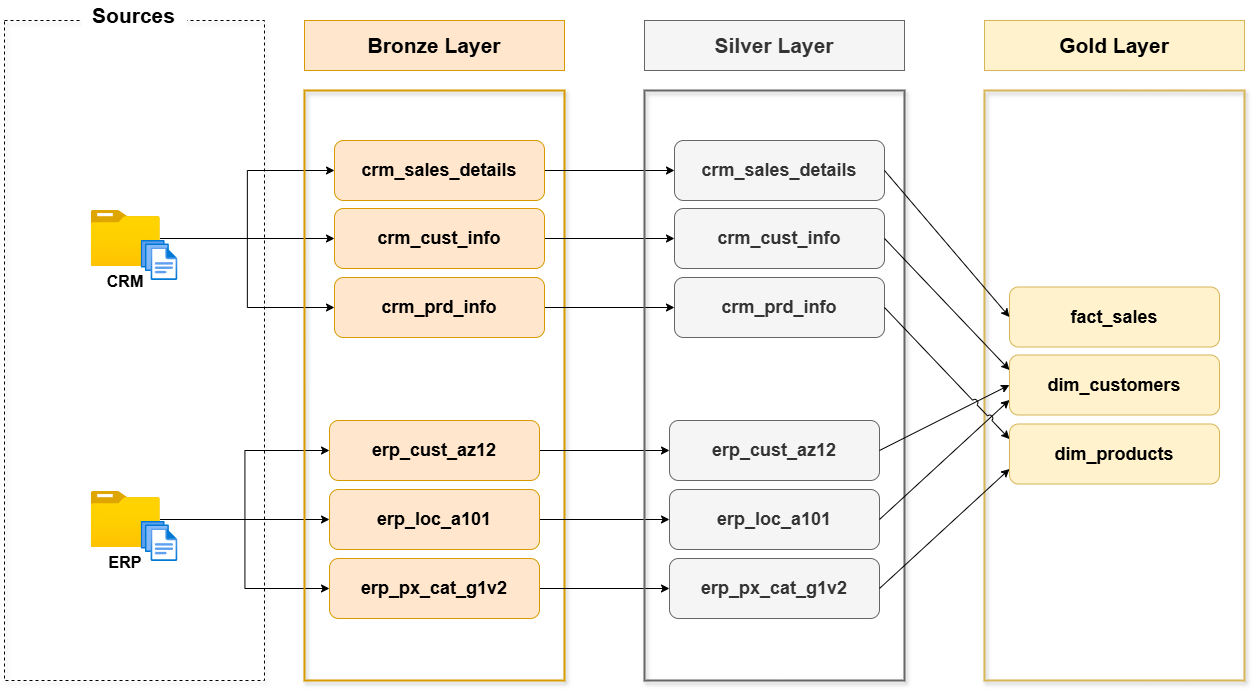

The diagram above was exported from draw.io. Its source (the exported page's mxGraphModel, read from the mxfile embedded in the PNG):
<mxGraphModel dx="1489" dy="894" grid="1" gridSize="10" guides="1" tooltips="1" connect="1" arrows="1" fold="1" page="1" pageScale="1" pageWidth="1654" pageHeight="1169" background="#FFFFFF" math="0" shadow="0">
  <root>
    <mxCell id="0" />
    <mxCell id="1" parent="0" />
    <mxCell id="btEB0Ey7ILfzcX8zM54C-1" value="" style="rounded=0;whiteSpace=wrap;html=1;fillColor=none;glass=0;shadow=1;dashed=1;" parent="1" vertex="1">
      <mxGeometry x="207" y="265" width="260" height="660" as="geometry" />
    </mxCell>
    <mxCell id="btEB0Ey7ILfzcX8zM54C-2" value="&lt;font style=&quot;font-size: 21px;&quot;&gt;&lt;b&gt;Sources&lt;/b&gt;&lt;/font&gt;" style="text;html=1;whiteSpace=wrap;align=center;verticalAlign=middle;rounded=0;fillColor=default;" parent="1" vertex="1">
      <mxGeometry x="284.5" y="245" width="105" height="30" as="geometry" />
    </mxCell>
    <mxCell id="2R53I_UooF_Xu1RTzRkX-9" style="edgeStyle=orthogonalEdgeStyle;rounded=0;orthogonalLoop=1;jettySize=auto;html=1;entryX=0;entryY=0.5;entryDx=0;entryDy=0;" parent="1" source="jAbc1EloWxJ1LP8j9Z5r-1" target="2R53I_UooF_Xu1RTzRkX-3" edge="1">
      <mxGeometry relative="1" as="geometry" />
    </mxCell>
    <mxCell id="2R53I_UooF_Xu1RTzRkX-10" style="edgeStyle=orthogonalEdgeStyle;rounded=0;orthogonalLoop=1;jettySize=auto;html=1;entryX=0;entryY=0.5;entryDx=0;entryDy=0;" parent="1" source="jAbc1EloWxJ1LP8j9Z5r-1" target="2R53I_UooF_Xu1RTzRkX-4" edge="1">
      <mxGeometry relative="1" as="geometry" />
    </mxCell>
    <mxCell id="2R53I_UooF_Xu1RTzRkX-11" style="edgeStyle=orthogonalEdgeStyle;rounded=0;orthogonalLoop=1;jettySize=auto;html=1;entryX=0;entryY=0.5;entryDx=0;entryDy=0;" parent="1" source="jAbc1EloWxJ1LP8j9Z5r-1" target="2R53I_UooF_Xu1RTzRkX-5" edge="1">
      <mxGeometry relative="1" as="geometry" />
    </mxCell>
    <mxCell id="jAbc1EloWxJ1LP8j9Z5r-1" value="" style="image;aspect=fixed;html=1;points=[];align=center;fontSize=12;image=img/lib/azure2/general/Folder_Blank.svg;" parent="1" vertex="1">
      <mxGeometry x="293.75" y="455" width="69" height="56.00000000000001" as="geometry" />
    </mxCell>
    <mxCell id="2R53I_UooF_Xu1RTzRkX-13" style="edgeStyle=orthogonalEdgeStyle;rounded=0;orthogonalLoop=1;jettySize=auto;html=1;entryX=0;entryY=0.5;entryDx=0;entryDy=0;" parent="1" source="jAbc1EloWxJ1LP8j9Z5r-2" target="2R53I_UooF_Xu1RTzRkX-7" edge="1">
      <mxGeometry relative="1" as="geometry" />
    </mxCell>
    <mxCell id="2R53I_UooF_Xu1RTzRkX-14" style="edgeStyle=orthogonalEdgeStyle;rounded=0;orthogonalLoop=1;jettySize=auto;html=1;entryX=0;entryY=0.5;entryDx=0;entryDy=0;" parent="1" source="jAbc1EloWxJ1LP8j9Z5r-2" target="2R53I_UooF_Xu1RTzRkX-8" edge="1">
      <mxGeometry relative="1" as="geometry" />
    </mxCell>
    <mxCell id="2R53I_UooF_Xu1RTzRkX-15" style="edgeStyle=orthogonalEdgeStyle;rounded=0;orthogonalLoop=1;jettySize=auto;html=1;entryX=0;entryY=0.5;entryDx=0;entryDy=0;" parent="1" source="jAbc1EloWxJ1LP8j9Z5r-2" target="2R53I_UooF_Xu1RTzRkX-6" edge="1">
      <mxGeometry relative="1" as="geometry" />
    </mxCell>
    <mxCell id="jAbc1EloWxJ1LP8j9Z5r-2" value="" style="image;aspect=fixed;html=1;points=[];align=center;fontSize=12;image=img/lib/azure2/general/Folder_Blank.svg;" parent="1" vertex="1">
      <mxGeometry x="293.75" y="736" width="69" height="56.00000000000001" as="geometry" />
    </mxCell>
    <mxCell id="jAbc1EloWxJ1LP8j9Z5r-3" value="&lt;span&gt;&lt;font&gt;CRM&lt;/font&gt;&lt;/span&gt;" style="text;html=1;whiteSpace=wrap;strokeColor=none;fillColor=none;align=center;verticalAlign=middle;rounded=0;fontSize=16;fontStyle=1" parent="1" vertex="1">
      <mxGeometry x="297.75" y="511" width="60" height="30" as="geometry" />
    </mxCell>
    <mxCell id="jAbc1EloWxJ1LP8j9Z5r-4" value="&lt;span&gt;&lt;font&gt;ERP&lt;/font&gt;&lt;/span&gt;" style="text;html=1;whiteSpace=wrap;strokeColor=none;fillColor=none;align=center;verticalAlign=middle;rounded=0;fontSize=16;fontStyle=1" parent="1" vertex="1">
      <mxGeometry x="297.75" y="792" width="60" height="30" as="geometry" />
    </mxCell>
    <mxCell id="jAbc1EloWxJ1LP8j9Z5r-5" value="" style="image;aspect=fixed;html=1;points=[];align=center;fontSize=12;image=img/lib/azure2/general/Files.svg;" parent="1" vertex="1">
      <mxGeometry x="343.68" y="485" width="36.57" height="40" as="geometry" />
    </mxCell>
    <mxCell id="jAbc1EloWxJ1LP8j9Z5r-6" value="" style="image;aspect=fixed;html=1;points=[];align=center;fontSize=12;image=img/lib/azure2/general/Files.svg;" parent="1" vertex="1">
      <mxGeometry x="343.68" y="766" width="36.57" height="40" as="geometry" />
    </mxCell>
    <mxCell id="2R53I_UooF_Xu1RTzRkX-1" value="" style="rounded=0;whiteSpace=wrap;html=1;fillColor=none;glass=0;shadow=1;strokeColor=#d79b00;strokeWidth=2;" parent="1" vertex="1">
      <mxGeometry x="507" y="335" width="260" height="590" as="geometry" />
    </mxCell>
    <mxCell id="2R53I_UooF_Xu1RTzRkX-2" value="&lt;font&gt;&lt;span&gt;Bronze Layer&lt;/span&gt;&lt;/font&gt;" style="text;html=1;whiteSpace=wrap;align=center;verticalAlign=middle;rounded=0;fillColor=#ffe6cc;fontSize=21;strokeColor=#d79b00;fontStyle=1" parent="1" vertex="1">
      <mxGeometry x="507" y="265" width="260" height="50" as="geometry" />
    </mxCell>
    <mxCell id="PQPERGggTi_uGihFsOvl-9" style="edgeStyle=orthogonalEdgeStyle;rounded=0;orthogonalLoop=1;jettySize=auto;html=1;entryX=0;entryY=0.5;entryDx=0;entryDy=0;" parent="1" source="2R53I_UooF_Xu1RTzRkX-3" target="PQPERGggTi_uGihFsOvl-3" edge="1">
      <mxGeometry relative="1" as="geometry" />
    </mxCell>
    <mxCell id="2R53I_UooF_Xu1RTzRkX-3" value="crm_sales_details" style="rounded=1;whiteSpace=wrap;html=1;fontSize=18;fontStyle=1;fillColor=#ffe6cc;strokeColor=#d79b00;" parent="1" vertex="1">
      <mxGeometry x="537" y="385" width="210" height="60" as="geometry" />
    </mxCell>
    <mxCell id="PQPERGggTi_uGihFsOvl-10" style="edgeStyle=orthogonalEdgeStyle;rounded=0;orthogonalLoop=1;jettySize=auto;html=1;entryX=0;entryY=0.5;entryDx=0;entryDy=0;" parent="1" source="2R53I_UooF_Xu1RTzRkX-4" target="PQPERGggTi_uGihFsOvl-4" edge="1">
      <mxGeometry relative="1" as="geometry" />
    </mxCell>
    <mxCell id="2R53I_UooF_Xu1RTzRkX-4" value="crm_cust_info" style="rounded=1;whiteSpace=wrap;html=1;fontSize=18;fontStyle=1;fillColor=#ffe6cc;strokeColor=#d79b00;" parent="1" vertex="1">
      <mxGeometry x="537" y="453" width="210" height="60" as="geometry" />
    </mxCell>
    <mxCell id="PQPERGggTi_uGihFsOvl-11" style="edgeStyle=orthogonalEdgeStyle;rounded=0;orthogonalLoop=1;jettySize=auto;html=1;entryX=0;entryY=0.5;entryDx=0;entryDy=0;" parent="1" source="2R53I_UooF_Xu1RTzRkX-5" target="PQPERGggTi_uGihFsOvl-5" edge="1">
      <mxGeometry relative="1" as="geometry" />
    </mxCell>
    <mxCell id="2R53I_UooF_Xu1RTzRkX-5" value="crm_prd_info" style="rounded=1;whiteSpace=wrap;html=1;fontSize=18;fontStyle=1;fillColor=#ffe6cc;strokeColor=#d79b00;" parent="1" vertex="1">
      <mxGeometry x="537" y="522" width="210" height="60" as="geometry" />
    </mxCell>
    <mxCell id="PQPERGggTi_uGihFsOvl-12" style="edgeStyle=orthogonalEdgeStyle;rounded=0;orthogonalLoop=1;jettySize=auto;html=1;entryX=0;entryY=0.5;entryDx=0;entryDy=0;" parent="1" source="2R53I_UooF_Xu1RTzRkX-6" target="PQPERGggTi_uGihFsOvl-6" edge="1">
      <mxGeometry relative="1" as="geometry" />
    </mxCell>
    <mxCell id="2R53I_UooF_Xu1RTzRkX-6" value="erp_cust_az12" style="rounded=1;whiteSpace=wrap;html=1;fontSize=18;fontStyle=1;fillColor=#ffe6cc;strokeColor=#d79b00;" parent="1" vertex="1">
      <mxGeometry x="532" y="665" width="210" height="60" as="geometry" />
    </mxCell>
    <mxCell id="PQPERGggTi_uGihFsOvl-13" style="edgeStyle=orthogonalEdgeStyle;rounded=0;orthogonalLoop=1;jettySize=auto;html=1;entryX=0;entryY=0.5;entryDx=0;entryDy=0;" parent="1" source="2R53I_UooF_Xu1RTzRkX-7" target="PQPERGggTi_uGihFsOvl-7" edge="1">
      <mxGeometry relative="1" as="geometry" />
    </mxCell>
    <mxCell id="2R53I_UooF_Xu1RTzRkX-7" value="erp_loc_a101" style="rounded=1;whiteSpace=wrap;html=1;fontSize=18;fontStyle=1;fillColor=#ffe6cc;strokeColor=#d79b00;" parent="1" vertex="1">
      <mxGeometry x="532" y="734" width="210" height="60" as="geometry" />
    </mxCell>
    <mxCell id="PQPERGggTi_uGihFsOvl-14" style="edgeStyle=orthogonalEdgeStyle;rounded=0;orthogonalLoop=1;jettySize=auto;html=1;entryX=0;entryY=0.5;entryDx=0;entryDy=0;" parent="1" source="2R53I_UooF_Xu1RTzRkX-8" target="PQPERGggTi_uGihFsOvl-8" edge="1">
      <mxGeometry relative="1" as="geometry" />
    </mxCell>
    <mxCell id="2R53I_UooF_Xu1RTzRkX-8" value="erp_px_cat_g1v2" style="rounded=1;whiteSpace=wrap;html=1;fontSize=18;fontStyle=1;fillColor=#ffe6cc;strokeColor=#d79b00;" parent="1" vertex="1">
      <mxGeometry x="532" y="803" width="210" height="60" as="geometry" />
    </mxCell>
    <mxCell id="PQPERGggTi_uGihFsOvl-1" value="" style="rounded=0;whiteSpace=wrap;html=1;fillColor=none;glass=0;shadow=1;strokeColor=#666666;strokeWidth=2;fontColor=#333333;" parent="1" vertex="1">
      <mxGeometry x="847" y="335" width="260" height="590" as="geometry" />
    </mxCell>
    <mxCell id="PQPERGggTi_uGihFsOvl-2" value="&lt;font&gt;&lt;span&gt;Silver Layer&lt;/span&gt;&lt;/font&gt;" style="text;html=1;whiteSpace=wrap;align=center;verticalAlign=middle;rounded=0;fillColor=#f5f5f5;fontSize=21;strokeColor=#666666;fontStyle=1;fontColor=#333333;" parent="1" vertex="1">
      <mxGeometry x="847" y="265" width="260" height="50" as="geometry" />
    </mxCell>
    <mxCell id="PQPERGggTi_uGihFsOvl-3" value="crm_sales_details" style="rounded=1;whiteSpace=wrap;html=1;fontSize=18;fontStyle=1;fillColor=#f5f5f5;strokeColor=#666666;fontColor=#333333;" parent="1" vertex="1">
      <mxGeometry x="877" y="385" width="210" height="60" as="geometry" />
    </mxCell>
    <mxCell id="PQPERGggTi_uGihFsOvl-4" value="crm_cust_info" style="rounded=1;whiteSpace=wrap;html=1;fontSize=18;fontStyle=1;fillColor=#f5f5f5;strokeColor=#666666;fontColor=#333333;" parent="1" vertex="1">
      <mxGeometry x="877" y="453" width="210" height="60" as="geometry" />
    </mxCell>
    <mxCell id="PQPERGggTi_uGihFsOvl-5" value="crm_prd_info" style="rounded=1;whiteSpace=wrap;html=1;fontSize=18;fontStyle=1;fillColor=#f5f5f5;strokeColor=#666666;fontColor=#333333;" parent="1" vertex="1">
      <mxGeometry x="877" y="522" width="210" height="60" as="geometry" />
    </mxCell>
    <mxCell id="PQPERGggTi_uGihFsOvl-6" value="erp_cust_az12" style="rounded=1;whiteSpace=wrap;html=1;fontSize=18;fontStyle=1;fillColor=#f5f5f5;strokeColor=#666666;fontColor=#333333;" parent="1" vertex="1">
      <mxGeometry x="872" y="665" width="210" height="60" as="geometry" />
    </mxCell>
    <mxCell id="PQPERGggTi_uGihFsOvl-7" value="erp_loc_a101" style="rounded=1;whiteSpace=wrap;html=1;fontSize=18;fontStyle=1;fillColor=#f5f5f5;strokeColor=#666666;fontColor=#333333;" parent="1" vertex="1">
      <mxGeometry x="872" y="734" width="210" height="60" as="geometry" />
    </mxCell>
    <mxCell id="PQPERGggTi_uGihFsOvl-8" value="erp_px_cat_g1v2" style="rounded=1;whiteSpace=wrap;html=1;fontSize=18;fontStyle=1;fillColor=#f5f5f5;strokeColor=#666666;fontColor=#333333;" parent="1" vertex="1">
      <mxGeometry x="872" y="803" width="210" height="60" as="geometry" />
    </mxCell>
    <mxCell id="1Rsrt_p2_fq7abrLCDzm-1" value="" style="rounded=0;whiteSpace=wrap;html=1;fillColor=none;glass=0;shadow=1;strokeColor=#d6b656;strokeWidth=2;" vertex="1" parent="1">
      <mxGeometry x="1187" y="335" width="260" height="590" as="geometry" />
    </mxCell>
    <mxCell id="1Rsrt_p2_fq7abrLCDzm-2" value="&lt;font&gt;&lt;span&gt;Gold Layer&lt;/span&gt;&lt;/font&gt;" style="text;html=1;whiteSpace=wrap;align=center;verticalAlign=middle;rounded=0;fillColor=#fff2cc;fontSize=21;strokeColor=#d6b656;fontStyle=1;" vertex="1" parent="1">
      <mxGeometry x="1187" y="265" width="260" height="50" as="geometry" />
    </mxCell>
    <mxCell id="1Rsrt_p2_fq7abrLCDzm-3" value="fact_sales" style="rounded=1;whiteSpace=wrap;html=1;fontSize=18;fontStyle=1;fillColor=#fff2cc;strokeColor=#d6b656;" vertex="1" parent="1">
      <mxGeometry x="1212" y="531.5" width="210" height="60" as="geometry" />
    </mxCell>
    <mxCell id="1Rsrt_p2_fq7abrLCDzm-4" value="dim_customers" style="rounded=1;whiteSpace=wrap;html=1;fontSize=18;fontStyle=1;fillColor=#fff2cc;strokeColor=#d6b656;" vertex="1" parent="1">
      <mxGeometry x="1212" y="599.5" width="210" height="60" as="geometry" />
    </mxCell>
    <mxCell id="1Rsrt_p2_fq7abrLCDzm-5" value="dim_products" style="rounded=1;whiteSpace=wrap;html=1;fontSize=18;fontStyle=1;fillColor=#fff2cc;strokeColor=#d6b656;" vertex="1" parent="1">
      <mxGeometry x="1212" y="668.5" width="210" height="60" as="geometry" />
    </mxCell>
    <mxCell id="1Rsrt_p2_fq7abrLCDzm-15" value="" style="endArrow=classic;html=1;rounded=0;entryX=0;entryY=0.5;entryDx=0;entryDy=0;exitX=1;exitY=0.5;exitDx=0;exitDy=0;jumpStyle=arc;" edge="1" parent="1" source="PQPERGggTi_uGihFsOvl-3" target="1Rsrt_p2_fq7abrLCDzm-3">
      <mxGeometry width="50" height="50" relative="1" as="geometry">
        <mxPoint x="1027" y="575" as="sourcePoint" />
        <mxPoint x="1077" y="525" as="targetPoint" />
      </mxGeometry>
    </mxCell>
    <mxCell id="1Rsrt_p2_fq7abrLCDzm-16" value="" style="endArrow=classic;html=1;rounded=0;entryX=0;entryY=0.25;entryDx=0;entryDy=0;exitX=1;exitY=0.5;exitDx=0;exitDy=0;jumpStyle=arc;" edge="1" parent="1" source="PQPERGggTi_uGihFsOvl-4" target="1Rsrt_p2_fq7abrLCDzm-4">
      <mxGeometry width="50" height="50" relative="1" as="geometry">
        <mxPoint x="1117" y="656" as="sourcePoint" />
        <mxPoint x="1242" y="803" as="targetPoint" />
      </mxGeometry>
    </mxCell>
    <mxCell id="1Rsrt_p2_fq7abrLCDzm-17" value="" style="endArrow=classic;html=1;rounded=0;entryX=0;entryY=0.5;entryDx=0;entryDy=0;exitX=1;exitY=0.5;exitDx=0;exitDy=0;jumpStyle=arc;" edge="1" parent="1" source="PQPERGggTi_uGihFsOvl-6" target="1Rsrt_p2_fq7abrLCDzm-4">
      <mxGeometry width="50" height="50" relative="1" as="geometry">
        <mxPoint x="1437" y="645" as="sourcePoint" />
        <mxPoint x="1562" y="792" as="targetPoint" />
      </mxGeometry>
    </mxCell>
    <mxCell id="1Rsrt_p2_fq7abrLCDzm-18" value="" style="endArrow=classic;html=1;rounded=0;entryX=0;entryY=0.75;entryDx=0;entryDy=0;exitX=1;exitY=0.5;exitDx=0;exitDy=0;jumpStyle=arc;" edge="1" parent="1" source="PQPERGggTi_uGihFsOvl-7" target="1Rsrt_p2_fq7abrLCDzm-4">
      <mxGeometry width="50" height="50" relative="1" as="geometry">
        <mxPoint x="1597" y="715" as="sourcePoint" />
        <mxPoint x="1722" y="862" as="targetPoint" />
      </mxGeometry>
    </mxCell>
    <mxCell id="1Rsrt_p2_fq7abrLCDzm-19" value="" style="endArrow=classic;html=1;rounded=0;entryX=0;entryY=0.25;entryDx=0;entryDy=0;exitX=1;exitY=0.5;exitDx=0;exitDy=0;jumpStyle=arc;" edge="1" parent="1" source="PQPERGggTi_uGihFsOvl-5" target="1Rsrt_p2_fq7abrLCDzm-5">
      <mxGeometry width="50" height="50" relative="1" as="geometry">
        <mxPoint x="1557" y="725" as="sourcePoint" />
        <mxPoint x="1682" y="872" as="targetPoint" />
      </mxGeometry>
    </mxCell>
    <mxCell id="1Rsrt_p2_fq7abrLCDzm-20" value="" style="endArrow=classic;html=1;rounded=0;entryX=0;entryY=0.75;entryDx=0;entryDy=0;exitX=1;exitY=0.5;exitDx=0;exitDy=0;jumpStyle=arc;" edge="1" parent="1" source="PQPERGggTi_uGihFsOvl-8" target="1Rsrt_p2_fq7abrLCDzm-5">
      <mxGeometry width="50" height="50" relative="1" as="geometry">
        <mxPoint x="1437" y="805" as="sourcePoint" />
        <mxPoint x="1562" y="952" as="targetPoint" />
      </mxGeometry>
    </mxCell>
  </root>
</mxGraphModel>